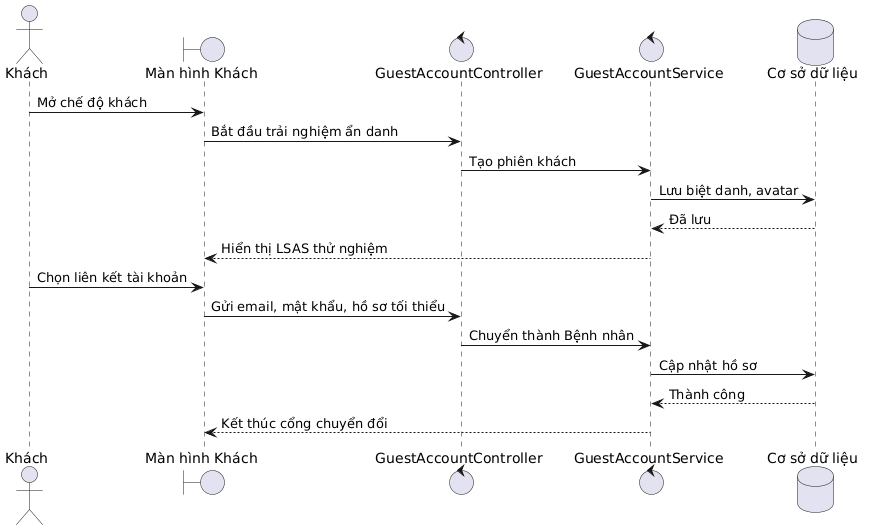

The diagram above was rendered by PlantUML. Its source (embedded in the PNG):
@startuml
skinparam defaultFontName "Times New Roman"
actor "Khách" as Guest
boundary "Màn hình Khách" as GuestView
control "GuestAccountController" as Controller
control "GuestAccountService" as Service
database "Cơ sở dữ liệu" as DB
Guest -> GuestView : Mở chế độ khách
GuestView -> Controller : Bắt đầu trải nghiệm ẩn danh
Controller -> Service : Tạo phiên khách
Service -> DB : Lưu biệt danh, avatar
DB --> Service : Đã lưu
Service --> GuestView : Hiển thị LSAS thử nghiệm
Guest -> GuestView : Chọn liên kết tài khoản
GuestView -> Controller : Gửi email, mật khẩu, hồ sơ tối thiểu
Controller -> Service : Chuyển thành Bệnh nhân
Service -> DB : Cập nhật hồ sơ
DB --> Service : Thành công
Service --> GuestView : Kết thúc cổng chuyển đổi
@enduml